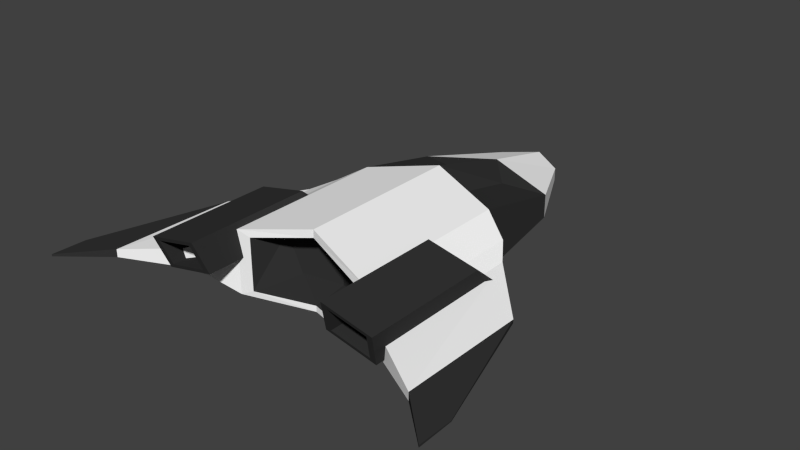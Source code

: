 # Source: Ship.blend  (saved by Blender 2.73.0; exported with 4.5.12 LTS)
import bpy
from mathutils import Matrix  # noqa: F401  (used for matrix-valued properties, if any)

bpy.ops.wm.read_factory_settings(use_empty=True)
scene = bpy.context.scene
scene.name = 'Scene'

# ---- collections
col_collection_1 = bpy.data.collections.new('Collection 1'); scene.collection.children.link(col_collection_1)

# ---- materials (node trees are filled in below, after node groups)
mat_ship_white = bpy.data.materials.new('Ship White')
mat_ship_white.alpha_threshold = 0.0
mat_ship_white.use_transparent_shadow = False
mat_ship_white.diffuse_color = (1.0, 1.0, 1.0, 1.0)
mat_ship_white.roughness = 0.5
mat_ship_white.line_color = (0.0, 0.0, 0.0, 1.0)
mat_ship_black = bpy.data.materials.new('Ship Black')
mat_ship_black.alpha_threshold = 0.0
mat_ship_black.use_transparent_shadow = False
mat_ship_black.diffuse_color = (0.03522, 0.03522, 0.03522, 1.0)
mat_ship_black.roughness = 0.5

# ---- material node trees

# ---- world
world_world = bpy.data.worlds.new('World'); scene.world = world_world
world_world.color = (0.05088, 0.05088, 0.05088)
world_world.use_sun_shadow = False
world_world.sun_shadow_jitter_overblur = 0.0
world_world.cycles.sampling_method = 'MANUAL'
world_world.cycles.sample_map_resolution = 256

# ---- meshes
me_cube = bpy.data.meshes.new('Cube')
me_cube.from_pydata([(1.0, 0.7167, -1.0), (1.0, -1.643, -1.0), (1.0, 0.7167, 0.6153), (1.0, -1.643, 0.6153), (1.788e-07, 1.0, -1.0), (0.0, -1.359, -1.0), (-5.364e-07, -1.359, 1.0), (0.8251, -1.602, -0.8475), (0.8251, -1.602, 0.4852), (-4.866e-08, -1.359, -0.8475), (-4.913e-07, -1.359, 0.8026), (0.5281, -1.04, -0.6334), (0.6834, -1.115, 0.3799), (5.173e-08, -0.872, -0.724), (-3.149e-07, -0.872, 0.6428), (1.368, 0.5155, -0.6), (1.368, -1.844, -0.6), (1.368, 0.5155, 0.2153), (1.368, -1.844, 0.2153), (1.0, 2.024, -0.4956), (1.0, 2.024, 0.1109), (1.788e-07, 2.308, -1.0), (0.4607, 3.117, -0.491), (0.4607, 3.117, -0.1588), (1.788e-07, 3.4, -0.4529), (2.384e-07, 3.4, -0.09267), (0.4292, 0.9057, 0.5879), (2.384e-07, 1.0, 1.0), (0.4292, 1.835, 0.2293), (2.384e-07, 2.308, 0.361), (1.587, 0.1982, -0.4312), (1.587, -1.996, -0.4312), (1.587, 0.1982, 0.04655), (1.587, -1.996, 0.04655), (2.322, -0.6302, -0.2385), (2.322, -2.452, -0.2912), (2.322, -0.6302, -0.1461), (2.322, -2.452, -0.09343), (2.893, -2.5, -0.205), (2.893, -2.998, -0.2194), (2.893, -2.5, -0.1797), (2.893, -2.998, -0.1653), (0.9346, -2.004, -0.05177), (0.9346, -0.5044, -0.05177), (1.649, -0.5044, -0.3256), (1.649, -2.004, -0.3256), (1.019, -2.004, 0.7686), (1.019, -0.5044, 0.7686), (1.733, -0.5044, 0.4947), (1.733, -2.004, 0.4947), (0.9346, -2.165, -0.05177), (1.649, -2.165, -0.3256), (1.019, -2.325, 0.7686), (1.733, -2.325, 0.4947), (1.026, -2.183, 0.0105), (1.577, -2.183, -0.2009), (1.091, -2.307, 0.6439), (1.642, -2.307, 0.4325), (1.026, -1.896, 0.0105), (1.577, -1.896, -0.2009), (1.091, -2.02, 0.6439), (1.642, -2.02, 0.4325), (0.9346, -0.1395, -0.05177), (1.649, -0.1395, -0.3256), (1.019, -0.1395, 0.2047), (1.733, -0.1395, -0.06916)], [], [(2, 3, 18, 17), (5, 1, 7, 9), (3, 6, 10, 8), (0, 1, 5, 4), (9, 7, 11, 13), (8, 10, 14, 12), (1, 3, 8, 7), (11, 12, 14, 13), (7, 8, 12, 11), (17, 18, 33, 32), (3, 1, 16, 18), (0, 2, 17, 15), (1, 0, 15, 16), (2, 20, 28, 26), (0, 4, 21, 19), (2, 0, 19, 20), (23, 22, 24, 25), (19, 21, 24, 22), (20, 19, 22, 23), (27, 26, 28, 29), (32, 33, 37, 36), (18, 16, 31, 33), (15, 17, 32, 30), (16, 15, 30, 31), (36, 37, 41, 40), (33, 31, 35, 37), (30, 32, 36, 34), (31, 30, 34, 35), (38, 40, 41, 39), (37, 35, 39, 41), (34, 36, 40, 38), (35, 34, 38, 39), (46, 47, 43, 42), (44, 43, 62, 63), (48, 49, 45, 44), (42, 45, 51, 50), (42, 43, 44, 45), (49, 48, 47, 46), (50, 51, 55, 54), (49, 46, 52, 53), (45, 49, 53, 51), (46, 42, 50, 52), (54, 55, 59, 58), (53, 52, 56, 57), (51, 53, 57, 55), (52, 50, 54, 56), (61, 60, 58, 59), (57, 56, 60, 61), (55, 57, 61, 59), (56, 54, 58, 60), (64, 65, 63, 62), (48, 44, 63, 65), (47, 48, 65, 64), (43, 47, 64, 62), (4, 27, 29, 21), (2, 27, 6, 3), (21, 29, 25, 24), (29, 20, 23, 25), (20, 29, 28), (27, 2, 26)])
me_cube.polygons.foreach_set('material_index', [0, 0, 0, 0, 1, 1, 0, 1, 1, 0, 0, 0, 0, 1, 0, 1, 0, 0, 0, 1, 0, 0, 0, 0, 1, 0, 0, 0, 1, 1, 1, 1, 1, 1, 1, 1, 1, 1, 1, 1, 1, 1, 1, 1, 1, 1, 1, 1, 1, 1, 1, 1, 1, 1, 0, 0, 0, 0, 1, 1])
me_cube.materials.append(mat_ship_white)
me_cube.materials.append(mat_ship_black)
me_cube.use_remesh_preserve_volume = False
me_cube.use_remesh_preserve_attributes = False
me_cube.use_mirror_vertex_groups = False
me_cube.update()

# ---- objects
ob_cube = bpy.data.objects.new('Cube', me_cube)

# ---- transforms, parenting, visibility, modifiers, constraints
ob_cube.location = (0.0, 0.0, 0.0)
ob_cube.scale = (1.0, 1.0, 0.556)
ob_cube.lock_rotations_4d = False
ob_cube.empty_display_type = 'ARROWS'
ob_cube.lineart.crease_threshold = 0.0
_m = ob_cube.modifiers.new('Mirror', 'MIRROR')

# ---- collection membership
col_collection_1.objects.link(ob_cube)

# ---- scene / render settings (as saved in the file)
scene.frame_start = 1; scene.frame_end = 250; scene.frame_set(1)
scene.render.engine = 'BLENDER_EEVEE_NEXT'
scene.render.resolution_percentage = 50
scene.render.dither_intensity = 0.0
scene.cycles.use_denoising = False
scene.cycles.samples = 10
scene.cycles.sampling_pattern = 'TABULATED_SOBOL'
scene.cycles.light_sampling_threshold = 0.0
scene.cycles.use_adaptive_sampling = False
scene.cycles.use_light_tree = False
scene.cycles.blur_glossy = 0.0
scene.cycles.pixel_filter_type = 'GAUSSIAN'
scene.cycles.sample_clamp_indirect = 0.0
scene.view_settings.view_transform = 'Standard'
bpy.context.view_layer.update()

# ---- added for rendering (the .blend has no active camera and no usable light): camera, sun
cam_auto = bpy.data.cameras.new('AutoCamera')
cam_auto.lens = 50.0
cam_auto.sensor_width = 36.0
cam_auto.clip_end = 1000.0
ob_auto_camera = bpy.data.objects.new('AutoCamera', cam_auto)
scene.collection.objects.link(ob_auto_camera)
ob_auto_camera.location = (8.0467, -9.45483, 6.43736)
ob_auto_camera.rotation_euler = (1.09748, -7.21219e-08, 0.694738)
scene.camera = ob_auto_camera
light_auto_sun = bpy.data.lights.new('AutoSun', 'SUN')
light_auto_sun.energy = 3.0
light_auto_sun.angle = 0.0523599
ob_auto_sun = bpy.data.objects.new('AutoSun', light_auto_sun)
scene.collection.objects.link(ob_auto_sun)
ob_auto_sun.rotation_euler = (0.872665, 0.174533, 0.523599)
bpy.context.view_layer.update()

